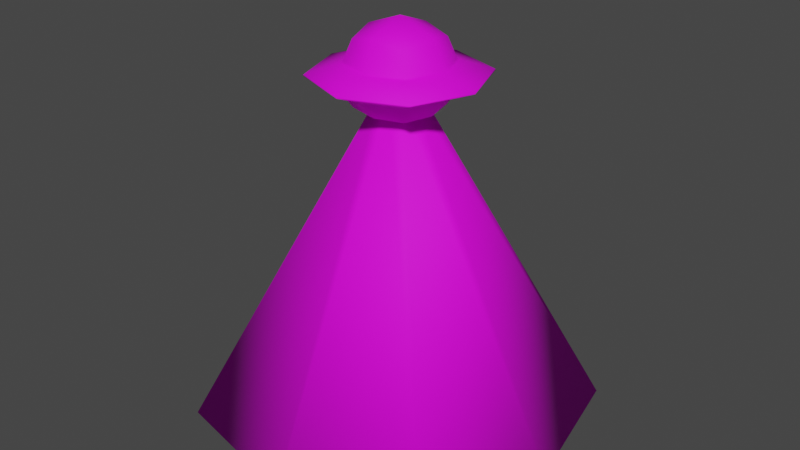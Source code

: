 # Source: UFO.blend  (saved by Blender 3.2.14; exported with 4.5.12 LTS)
import bpy
from mathutils import Matrix  # noqa: F401  (used for matrix-valued properties, if any)

bpy.ops.wm.read_factory_settings(use_empty=True)
scene = bpy.context.scene
scene.name = 'Scene'

# ---- collections
col_collection = bpy.data.collections.new('Collection'); scene.collection.children.link(col_collection)

# ---- images (referenced by path relative to the original .blend; pixels are not part of the script)
import os
ASSET_DIR = os.environ.get("B2B_ASSET_DIR", "")  # directory of the original .blend (textures are referenced by path, not embedded)
HERE = os.path.dirname(os.path.abspath(__file__))  # packed textures are extracted next to this script under _unpacked/

def load_image(name, relpath, width, height, colorspace="sRGB"):
    """Load a texture the original file referenced (path relative to the .blend, or extracted next to this script)."""
    p = next((c for c in (os.path.join(HERE, relpath), os.path.join(ASSET_DIR, relpath)) if relpath and os.path.exists(c)), "")
    if p:
        img = bpy.data.images.load(p, check_existing=True)
        img.name = name
    else:  # same state as the original file: an image datablock whose file is absent (Cycles renders it pink)
        img = bpy.data.images.new(name, width, height)
        img.source = "FILE"
        img.filepath = "//" + (relpath or name)
    img.colorspace_settings.name = colorspace
    return img
img_color_palette_png = load_image('Color Palette.png', 'Color Palette.png', 1024, 1024, 'sRGB')

# ---- materials (node trees are filled in below, after node groups)
mat_material = bpy.data.materials.new('Material')
mat_material.alpha_threshold = 0.0
mat_material.use_transparent_shadow = False
mat_material.line_color = (0.0, 0.0, 0.0, 1.0)

# ---- material node trees
mat_material.use_nodes = True; mat_material.node_tree.nodes.clear()
_N = mat_material.node_tree.nodes; _L = mat_material.node_tree.links
n0 = _N.new('ShaderNodeOutputMaterial'); n0.name = 'Material Output'; n0.location = (300, 300)
n1 = _N.new('ShaderNodeBsdfPrincipled'); n1.name = 'Principled BSDF'; n1.location = (10, 300)
n1.distribution = 'GGX'
n1.subsurface_method = 'RANDOM_WALK_SKIN'
n1.inputs[2].default_value = 0.7515
n1.inputs[3].default_value = 1.45
n1.inputs[13].default_value = 0.2606
n1.inputs[27].default_value = (0.0, 0.0, 0.0, 1.0)
n1.inputs[28].default_value = 1.0
n2 = _N.new('ShaderNodeTexImage'); n2.name = 'Image Texture'; n2.location = (-439, 110)
n2.image = img_color_palette_png
_L.new(n1.outputs[0], n0.inputs[0])
_L.new(n2.outputs[0], n1.inputs[0])
n0.is_active_output = True

# ---- world
world_world = bpy.data.worlds.new('World'); scene.world = world_world
world_world.use_nodes = True; world_world.node_tree.nodes.clear()
_N = world_world.node_tree.nodes; _L = world_world.node_tree.links
n0 = _N.new('ShaderNodeOutputWorld'); n0.name = 'World Output'; n0.location = (300, 300)
n1 = _N.new('ShaderNodeBackground'); n1.name = 'Background'; n1.location = (10, 300)
n1.inputs[0].default_value = (0.05088, 0.05088, 0.05088, 1.0)
_L.new(n1.outputs[0], n0.inputs[0])
n0.is_active_output = True
world_world.color = (0.05088, 0.05088, 0.05088)
world_world.use_sun_shadow = False
world_world.sun_shadow_jitter_overblur = 0.0

# ---- meshes
me_cube = bpy.data.meshes.new('Cube')
me_cube.from_pydata([(0.5, 0.5, 0.5), (0.3562, 0.3562, -0.5883), (0.5, -0.5, 0.5), (0.3562, -0.3562, -0.5883), (-0.5, 0.5, 0.5), (-0.3562, 0.3562, -0.5883), (-0.5, -0.5, 0.5), (-0.3562, -0.3562, -0.5883), (-0.4344, 1.583e-08, -0.6021), (8.265e-09, 0.4344, -0.6021), (-1.863e-09, -0.6096, 0.6096), (0.6096, -1.863e-09, 0.6096), (-9.313e-10, -0.4344, -0.6021), (-0.6096, 6.519e-09, 0.6096), (1.863e-09, 0.6096, 0.6096), (0.4344, 6.17e-09, -0.6021), (-6.519e-09, 8.382e-09, 0.8395), (0.0, -5.588e-09, -0.6281), (-0.5, 0.5, -0.5722), (-0.6096, 1.583e-08, -0.5902), (-0.5, -0.5, -0.5722), (0.5, 0.5, -0.5722), (5.588e-09, 0.6096, -0.5902), (-9.313e-10, -0.6096, -0.5902), (0.5, -0.5, -0.5722), (0.6096, -1.863e-09, -0.5902), (0.6264, 0.6264, 0.1309), (0.6031, 0.6031, 0.1591), (-0.6031, -0.6031, 0.1591), (-0.6264, -0.6264, 0.1309), (0.6264, -0.6264, 0.1309), (0.6031, -0.6031, 0.1591), (-0.6031, 0.6031, 0.1591), (-0.6264, 0.6264, 0.1309), (1.238e-08, -0.8294, 0.1586), (1.33e-08, -0.8625, 0.1302), (-0.8294, 1.008e-08, 0.1586), (-0.8625, 1.057e-08, 0.1302), (0.8294, 8.822e-09, 0.1586), (0.8625, 9.522e-09, 0.1302), (1.255e-08, 0.8294, 0.1586), (1.333e-08, 0.8625, 0.1302), (1.015, 1.015, -0.02889), (1.016, 1.016, -0.04511), (-1.016, -1.016, -0.04511), (-1.015, -1.015, -0.02889), (1.015, -1.015, -0.02889), (1.016, -1.016, -0.04511), (-1.016, 1.016, -0.04511), (-1.015, 1.015, -0.02889), (1.887e-08, -1.389, -0.0589), (1.916e-08, -1.388, -0.04278), (-1.389, 1.825e-08, -0.0589), (-1.388, 1.8e-08, -0.04278), (1.389, 1.407e-08, -0.0589), (1.388, 1.43e-08, -0.04278), (1.988e-08, 1.389, -0.0589), (1.999e-08, 1.388, -0.04278), (0.6614, 0.6614, -0.277), (0.6795, 0.6795, -0.2572), (0.6614, -0.6614, -0.277), (0.6795, -0.6795, -0.2572), (-0.6795, 0.6795, -0.2572), (-0.6614, 0.6614, -0.277), (-0.6795, -0.6795, -0.2572), (-0.6614, -0.6614, -0.277), (5.887e-09, -0.8778, -0.275), (5.267e-09, -0.8534, -0.2931), (-0.8778, 1.666e-08, -0.275), (-0.8534, 1.659e-08, -0.2931), (0.8778, 3.623e-09, -0.275), (0.8534, 3.124e-09, -0.2931), (1.051e-08, 0.8778, -0.275), (1.006e-08, 0.8534, -0.2931), (1.961e-08, 0.2916, -0.4582), (1.407e-08, -2.606e-10, -0.4582), (0.2916, 7.632e-09, -0.4582), (1.344e-08, -0.2916, -0.4582), (-0.2916, 1.412e-08, -0.4582), (-0.2391, 0.2391, -0.4582), (-0.2391, -0.2391, -0.4582), (0.2391, 0.2391, -0.4582), (0.2391, -0.2391, -0.4582), (2.454, 2.454, -6.025), (2.454, -2.454, -6.025), (-2.454, 2.454, -6.025), (-2.454, -2.454, -6.025), (-2.993, 9.2e-08, -6.025), (-3.761e-08, 2.993, -6.025), (-1.01e-07, -2.993, -6.025), (2.993, 2.542e-08, -6.025), (-9.455e-08, -5.558e-08, -6.025), (3.324e-08, 0.2642, -0.3485), (2.821e-08, 6.501e-09, -0.3485), (0.2642, 1.365e-08, -0.3485), (2.765e-08, -0.2642, -0.3485), (-0.2642, 1.953e-08, -0.3485), (-0.2167, 0.2167, -0.3485), (-0.2167, -0.2167, -0.3485), (0.2167, 0.2167, -0.3485), (0.2167, -0.2167, -0.3485)], [], [(0, 14, 16, 11), (14, 4, 13, 16), (16, 13, 6, 10), (11, 16, 10, 2), (32, 4, 14, 40), (55, 39, 30, 46), (38, 11, 2, 31), (28, 6, 13, 36), (45, 29, 37, 53), (34, 10, 6, 28), (5, 9, 17, 8), (9, 1, 15, 17), (17, 15, 3, 12), (8, 17, 12, 7), (61, 47, 50, 66), (57, 41, 26, 42), (18, 63, 73, 22), (31, 2, 10, 34), (20, 65, 69, 19), (36, 13, 4, 32), (25, 71, 60, 24), (27, 0, 11, 38), (42, 26, 39, 55), (53, 37, 33, 49), (46, 30, 35, 51), (49, 33, 41, 57), (51, 35, 29, 45), (23, 67, 65, 20), (19, 69, 63, 18), (70, 54, 47, 61), (66, 50, 44, 64), (64, 44, 52, 68), (68, 52, 48, 62), (72, 56, 43, 59), (24, 60, 67, 23), (62, 48, 56, 72), (21, 58, 71, 25), (5, 8, 19, 18), (8, 7, 20, 19), (1, 9, 22, 21), (9, 5, 18, 22), (7, 12, 23, 20), (12, 3, 24, 23), (3, 15, 25, 24), (15, 1, 21, 25), (31, 34, 35, 30), (29, 35, 34, 28), (28, 36, 37, 29), (33, 37, 36, 32), (27, 38, 39, 26), (30, 39, 38, 31), (32, 40, 41, 33), (26, 41, 40, 27), (40, 14, 0, 27), (57, 42, 43, 56), (49, 57, 56, 48), (55, 46, 47, 54), (42, 55, 54, 43), (53, 49, 48, 52), (45, 53, 52, 44), (51, 45, 44, 50), (46, 51, 50, 47), (59, 43, 54, 70), (61, 66, 67, 60), (66, 64, 65, 67), (64, 68, 69, 65), (68, 62, 63, 69), (59, 70, 71, 58), (70, 61, 60, 71), (62, 72, 73, 63), (72, 59, 58, 73), (22, 73, 58, 21), (79, 74, 75, 78), (74, 81, 76, 75), (75, 76, 82, 77), (78, 75, 77, 80), (85, 88, 91, 87), (88, 83, 90, 91), (91, 90, 84, 89), (87, 91, 89, 86), (97, 96, 93, 92), (92, 93, 94, 99), (93, 95, 100, 94), (96, 98, 95, 93), (88, 92, 99, 83), (87, 96, 97, 85), (83, 99, 94, 90), (84, 100, 95, 89), (85, 97, 92, 88), (86, 98, 96, 87), (90, 94, 100, 84), (89, 95, 98, 86)])
me_cube.polygons.foreach_set('use_smooth', [True] * 92)
_uv = me_cube.uv_layers.new(name='UVMap')
_uv.uv.foreach_set('vector', [0.1818, 0.432, 0.1823, 0.4317, 0.1825, 0.4323, 0.1819, 0.4325, 0.1823, 0.4317, 0.1828, 0.4315, 0.1831, 0.432, 0.1825, 0.4323, 0.1825, 0.4323, 0.1831, 0.432, 0.1833, 0.4326, 0.1828, 0.4328, 0.1819, 0.4325, 0.1825, 0.4323, 0.1828, 0.4328, 0.1822, 0.433, 0.183, 0.431, 0.1828, 0.4315, 0.1823, 0.4317, 0.182, 0.431, 0.1975, 0.0793, 0.1938, 0.0693, 0.2034, 0.06103, 0.2134, 0.06562, 0.1813, 0.4328, 0.1819, 0.4325, 0.1822, 0.433, 0.182, 0.4335, 0.1837, 0.4327, 0.1833, 0.4326, 0.1831, 0.432, 0.1837, 0.4317, 0.1997, 0.02874, 0.1951, 0.03873, 0.1824, 0.03874, 0.1787, 0.02874, 0.183, 0.4335, 0.1828, 0.4328, 0.1833, 0.4326, 0.1837, 0.4327, 0.9374, 0.06299, 0.9387, 0.06574, 0.9352, 0.0665, 0.9344, 0.06299, 0.9387, 0.06574, 0.9387, 0.06875, 0.9359, 0.07, 0.9352, 0.0665, 0.9352, 0.0665, 0.9359, 0.07, 0.9329, 0.07, 0.9317, 0.06726, 0.9344, 0.06299, 0.9352, 0.0665, 0.9317, 0.06726, 0.9317, 0.06425, 0.4464, 0.05827, 0.4528, 0.05529, 0.4528, 0.07022, 0.4457, 0.06762, 0.1628, 0.06345, 0.1728, 0.05973, 0.1811, 0.06931, 0.1765, 0.0793, 0.3159, 0.5629, 0.3124, 0.5611, 0.3187, 0.5564, 0.32, 0.5604, 0.182, 0.4335, 0.1822, 0.433, 0.1828, 0.4328, 0.183, 0.4335, 0.3188, 0.5719, 0.317, 0.5754, 0.3124, 0.569, 0.3165, 0.5676, 0.1837, 0.4317, 0.1831, 0.432, 0.1828, 0.4315, 0.183, 0.431, 0.3271, 0.5641, 0.3312, 0.5628, 0.3312, 0.5707, 0.3276, 0.5689, 0.1813, 0.4318, 0.1818, 0.432, 0.1819, 0.4325, 0.1813, 0.4328, 0.1765, 0.0793, 0.1811, 0.06931, 0.1938, 0.0693, 0.1975, 0.0793, 0.1787, 0.02874, 0.1824, 0.03874, 0.1728, 0.04702, 0.1628, 0.04242, 0.2134, 0.06562, 0.2034, 0.06103, 0.2034, 0.04831, 0.2134, 0.04459, 0.1628, 0.04242, 0.1728, 0.04702, 0.1728, 0.05973, 0.1628, 0.06345, 0.2134, 0.04459, 0.2034, 0.04831, 0.1951, 0.03873, 0.1997, 0.02874, 0.3235, 0.5713, 0.3249, 0.5754, 0.317, 0.5754, 0.3188, 0.5719, 0.3165, 0.5676, 0.3124, 0.569, 0.3124, 0.5611, 0.3159, 0.5629, 0.4388, 0.05277, 0.4414, 0.04565, 0.4528, 0.05529, 0.4464, 0.05827, 0.4457, 0.06762, 0.4528, 0.07022, 0.4432, 0.08167, 0.4402, 0.07525, 0.4402, 0.07525, 0.4432, 0.08167, 0.4282, 0.0817, 0.4308, 0.07458, 0.4308, 0.07458, 0.4282, 0.0817, 0.4169, 0.07205, 0.4233, 0.06908, 0.424, 0.05973, 0.4169, 0.05713, 0.4265, 0.04568, 0.4295, 0.0521, 0.3276, 0.5689, 0.3312, 0.5707, 0.3249, 0.5754, 0.3235, 0.5713, 0.4233, 0.06908, 0.4169, 0.07205, 0.4169, 0.05713, 0.424, 0.05973, 0.3248, 0.5599, 0.3266, 0.5564, 0.3312, 0.5628, 0.3271, 0.5641, 0.6685, 0.5834, 0.6766, 0.5834, 0.6774, 0.5872, 0.6661, 0.5872, 0.6766, 0.5834, 0.6839, 0.58, 0.6877, 0.5825, 0.6774, 0.5872, 0.6652, 0.568, 0.6652, 0.5761, 0.6614, 0.5769, 0.6614, 0.5656, 0.6652, 0.5761, 0.6685, 0.5834, 0.6661, 0.5872, 0.6614, 0.5769, 0.6839, 0.58, 0.6839, 0.572, 0.6877, 0.5712, 0.6877, 0.5825, 0.6839, 0.572, 0.6805, 0.5647, 0.683, 0.5609, 0.6877, 0.5712, 0.6805, 0.5647, 0.6725, 0.5647, 0.6717, 0.5609, 0.683, 0.5609, 0.6725, 0.5647, 0.6652, 0.568, 0.6614, 0.5656, 0.6717, 0.5609, 0.9368, 0.07518, 0.9431, 0.06825, 0.9437, 0.0685, 0.9371, 0.07578, 0.9437, 0.05865, 0.9437, 0.0685, 0.9431, 0.06825, 0.9431, 0.05893, 0.9431, 0.05893, 0.936, 0.05284, 0.9362, 0.0522, 0.9437, 0.05865, 0.9263, 0.05222, 0.9362, 0.0522, 0.936, 0.05284, 0.9266, 0.05282, 0.9203, 0.06907, 0.9274, 0.07516, 0.9272, 0.0758, 0.9197, 0.06935, 0.9371, 0.07578, 0.9272, 0.0758, 0.9274, 0.07516, 0.9368, 0.07518, 0.9266, 0.05282, 0.9203, 0.05975, 0.9197, 0.0595, 0.9263, 0.05222, 0.9197, 0.06935, 0.9197, 0.0595, 0.9203, 0.05975, 0.9203, 0.06907, 0.182, 0.431, 0.1823, 0.4317, 0.1818, 0.432, 0.1813, 0.4318, 0.9302, 0.07398, 0.9325, 0.07135, 0.9326, 0.07138, 0.9302, 0.07404, 0.9267, 0.07415, 0.9302, 0.07398, 0.9302, 0.07404, 0.9267, 0.07422, 0.9325, 0.0677, 0.93, 0.06505, 0.9301, 0.06498, 0.9326, 0.06767, 0.9325, 0.07135, 0.9325, 0.0677, 0.9326, 0.06767, 0.9326, 0.07138, 0.9242, 0.0715, 0.9267, 0.07415, 0.9267, 0.07422, 0.9242, 0.07153, 0.9242, 0.06785, 0.9242, 0.0715, 0.9242, 0.07153, 0.9242, 0.06782, 0.9266, 0.06522, 0.9242, 0.06785, 0.9242, 0.06782, 0.9265, 0.06516, 0.93, 0.06505, 0.9266, 0.06522, 0.9265, 0.06516, 0.9301, 0.06498, 0.4295, 0.0521, 0.4265, 0.04568, 0.4414, 0.04565, 0.4388, 0.05277, 0.9443, 0.05858, 0.9437, 0.06673, 0.9435, 0.06663, 0.9441, 0.05872, 0.9437, 0.06673, 0.9389, 0.07338, 0.9389, 0.07314, 0.9435, 0.06668, 0.9389, 0.07338, 0.9308, 0.0728, 0.9309, 0.07262, 0.9388, 0.07319, 0.9308, 0.0728, 0.9242, 0.068, 0.9244, 0.06795, 0.9308, 0.0726, 0.9296, 0.0532, 0.9377, 0.05378, 0.9377, 0.05396, 0.9297, 0.05339, 0.9377, 0.05378, 0.9443, 0.05858, 0.9441, 0.05863, 0.9377, 0.05398, 0.9242, 0.068, 0.9248, 0.05985, 0.925, 0.05994, 0.9244, 0.06786, 0.9248, 0.05985, 0.9296, 0.0532, 0.9296, 0.05343, 0.925, 0.05989, 0.32, 0.5604, 0.3187, 0.5564, 0.3266, 0.5564, 0.3248, 0.5599, 0.9717, 0.04359, 0.9728, 0.04611, 0.9696, 0.04681, 0.9689, 0.04359, 0.9728, 0.04611, 0.9728, 0.04888, 0.9703, 0.05004, 0.9696, 0.04681, 0.9696, 0.04681, 0.9703, 0.05004, 0.9676, 0.05004, 0.9664, 0.04751, 0.9689, 0.04359, 0.9696, 0.04681, 0.9664, 0.04751, 0.9664, 0.04474, 0.9374, 0.06299, 0.9387, 0.06574, 0.9352, 0.0665, 0.9344, 0.06299, 0.9387, 0.06574, 0.9387, 0.06875, 0.9359, 0.07, 0.9352, 0.0665, 0.9352, 0.0665, 0.9359, 0.07, 0.9329, 0.07, 0.9317, 0.06726, 0.9344, 0.06299, 0.9352, 0.0665, 0.9317, 0.06726, 0.9317, 0.06425, 0.9374, 0.06299, 0.9344, 0.06299, 0.9352, 0.0665, 0.9387, 0.06574, 0.9387, 0.06574, 0.9352, 0.0665, 0.9359, 0.07, 0.9387, 0.06875, 0.9352, 0.0665, 0.9317, 0.06726, 0.9329, 0.07, 0.9359, 0.07, 0.9344, 0.06299, 0.9317, 0.06425, 0.9317, 0.06726, 0.9352, 0.0665, 0.4441, 0.425, 0.4441, 0.425, 0.4441, 0.428, 0.4441, 0.428, 0.4398, 0.4223, 0.4398, 0.4223, 0.4428, 0.4223, 0.4428, 0.4223, 0.4441, 0.428, 0.4441, 0.428, 0.4413, 0.4293, 0.4413, 0.4293, 0.4383, 0.4293, 0.4383, 0.4293, 0.4371, 0.4265, 0.4371, 0.4265, 0.4428, 0.4223, 0.4428, 0.4223, 0.4441, 0.425, 0.4441, 0.425, 0.4371, 0.4235, 0.4371, 0.4235, 0.4398, 0.4223, 0.4398, 0.4223, 0.4413, 0.4293, 0.4413, 0.4293, 0.4383, 0.4293, 0.4383, 0.4293, 0.4371, 0.4265, 0.4371, 0.4265, 0.4371, 0.4235, 0.4371, 0.4235])
me_cube.materials.append(mat_material)
me_cube.use_mirror_vertex_groups = False
me_cube.update()

# ---- objects
ob_cube = bpy.data.objects.new('Cube', me_cube)

# ---- transforms, parenting, visibility, modifiers, constraints
ob_cube.location = (0.0, 0.0, 0.0)
ob_cube.lock_rotations_4d = False
ob_cube.empty_display_type = 'ARROWS'
ob_cube.lineart.crease_threshold = 0.0

# ---- collection membership
col_collection.objects.link(ob_cube)

# ---- scene / render settings (as saved in the file)
scene.frame_start = 1; scene.frame_end = 250; scene.frame_set(1)
scene.render.engine = 'BLENDER_EEVEE_NEXT'
scene.cycles.sampling_pattern = 'TABULATED_SOBOL'
scene.cycles.use_light_tree = False
scene.view_settings.view_transform = 'Filmic'
bpy.context.view_layer.update()

# ---- added for rendering (the .blend has no active camera and no usable light): camera, sun
cam_auto = bpy.data.cameras.new('AutoCamera')
cam_auto.lens = 50.0
cam_auto.sensor_width = 36.0
cam_auto.clip_end = 1000.0
ob_auto_camera = bpy.data.objects.new('AutoCamera', cam_auto)
scene.collection.objects.link(ob_auto_camera)
ob_auto_camera.location = (10.083, -12.0996, 5.47369)
ob_auto_camera.rotation_euler = (1.09748, -7.21219e-08, 0.694738)
scene.camera = ob_auto_camera
light_auto_sun = bpy.data.lights.new('AutoSun', 'SUN')
light_auto_sun.energy = 3.0
light_auto_sun.angle = 0.0523599
ob_auto_sun = bpy.data.objects.new('AutoSun', light_auto_sun)
scene.collection.objects.link(ob_auto_sun)
ob_auto_sun.rotation_euler = (0.872665, 0.174533, 0.523599)
bpy.context.view_layer.update()
